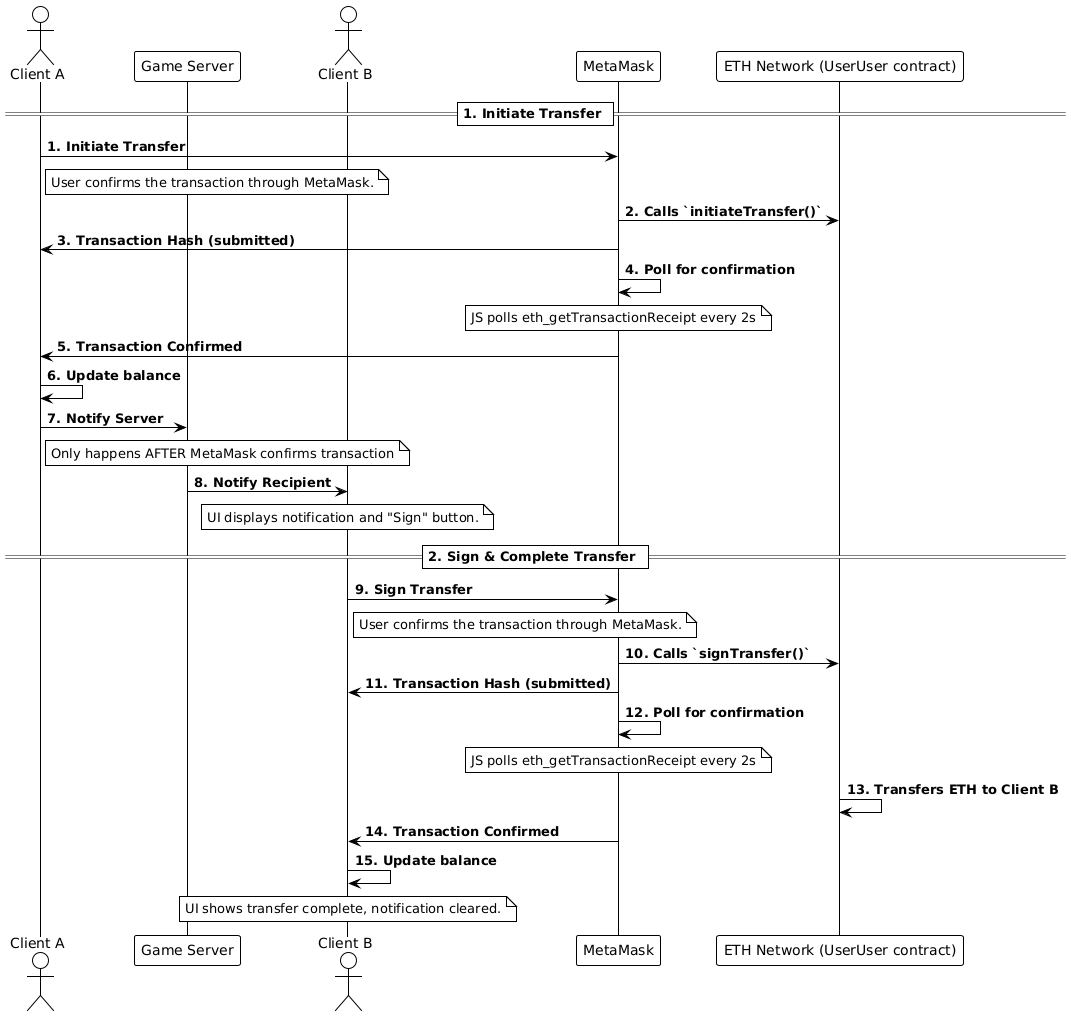

The diagram above was rendered by PlantUML. Its source (embedded in the PNG):
@startuml
!theme plain

actor "Client A" as A
participant "Game Server" as Server
actor "Client B" as B
participant "MetaMask" as MetaMask
participant "ETH Network (UserUser contract)" as Contract

== 1. Initiate Transfer ==

A -> MetaMask: **1. Initiate Transfer**
note right of A: User confirms the transaction through MetaMask.

MetaMask -> Contract: **2. Calls `initiateTransfer()`**
MetaMask -> A: **3. Transaction Hash (submitted)**

MetaMask -> MetaMask: **4. Poll for confirmation**
note over MetaMask: JS polls eth_getTransactionReceipt every 2s

MetaMask -> A: **5. Transaction Confirmed**
A -> A: **6. Update balance**

A -> Server: **7. Notify Server** 
note right of A: Only happens AFTER MetaMask confirms transaction
Server -> B: **8. Notify Recipient**
note over B: UI displays notification and "Sign" button.

== 2. Sign & Complete Transfer ==

B -> MetaMask: **9. Sign Transfer**
note right of B: User confirms the transaction through MetaMask.

MetaMask -> Contract: **10. Calls `signTransfer()`**
MetaMask -> B: **11. Transaction Hash (submitted)**

MetaMask -> MetaMask: **12. Poll for confirmation**
note over MetaMask: JS polls eth_getTransactionReceipt every 2s

Contract -> Contract: **13. Transfers ETH to Client B**
MetaMask -> B: **14. Transaction Confirmed**
B -> B: **15. Update balance**
note over B: UI shows transfer complete, notification cleared.
@enduml